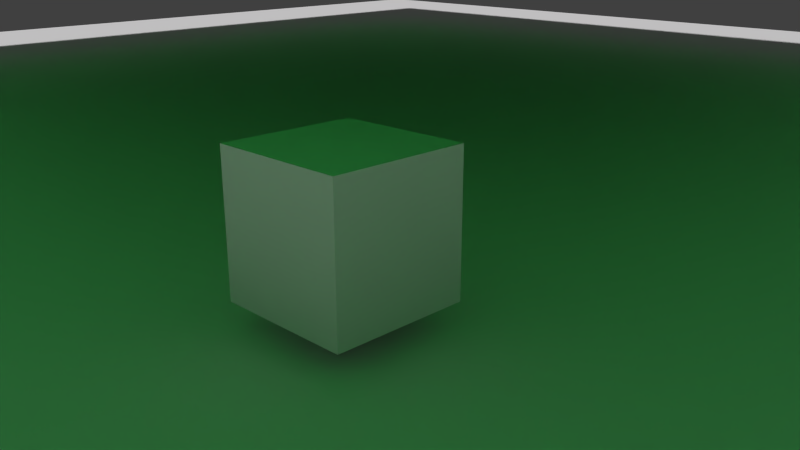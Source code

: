 # Source: cube.blend  (saved by Blender 2.70.0; exported with 4.5.12 LTS)
import bpy
from mathutils import Matrix  # noqa: F401  (used for matrix-valued properties, if any)

bpy.ops.wm.read_factory_settings(use_empty=True)
scene = bpy.context.scene
scene.name = 'Scene'

# ---- collections
col_collection_1 = bpy.data.collections.new('Collection 1'); scene.collection.children.link(col_collection_1)

# ---- materials (node trees are filled in below, after node groups)
mat_green = bpy.data.materials.new('Green')
mat_green.alpha_threshold = 0.0
mat_green.use_transparent_shadow = False
mat_green.diffuse_color = (0.1002, 0.8, 0.1885, 1.0)
mat_green.roughness = 0.5
mat_green.line_color = (0.0, 0.0, 0.0, 1.0)
mat_emitive = bpy.data.materials.new('Emitive')
mat_emitive.alpha_threshold = 0.0
mat_emitive.use_transparent_shadow = False
mat_emitive.roughness = 0.5
mat_emitive.specular_intensity = 0.0
mat_emitive.line_color = (0.0, 0.0, 0.0, 1.0)
mat_material = bpy.data.materials.new('Material')
mat_material.alpha_threshold = 0.0
mat_material.use_transparent_shadow = False
mat_material.diffuse_color = (0.8, 0.7849, 0.7962, 1.0)
mat_material.roughness = 0.5
mat_material.line_color = (0.0, 0.0, 0.0, 1.0)
mat_red = bpy.data.materials.new('Red')
mat_red.alpha_threshold = 0.0
mat_red.use_transparent_shadow = False
mat_red.diffuse_color = (0.8, 0.0, 0.02141, 1.0)
mat_red.roughness = 0.5
mat_red.line_color = (0.0, 0.0, 0.0, 1.0)

# ---- material node trees

# ---- world
world_world = bpy.data.worlds.new('World'); scene.world = world_world
world_world.color = (0.05088, 0.05088, 0.05088)
world_world.use_sun_shadow = False
world_world.sun_shadow_jitter_overblur = 0.0
world_world.cycles.sampling_method = 'MANUAL'
world_world.cycles.sample_map_resolution = 256

# ---- cameras
cam_camera = bpy.data.cameras.new('Camera')
cam_camera.clip_end = 100.0
cam_camera.lens = 35.0
cam_camera.sensor_width = 32.0
cam_camera.sensor_height = 18.0
cam_camera.ortho_scale = 7.314
cam_camera.dof.focus_distance = 0.0
cam_camera.dof.aperture_fstop = 128.0

# ---- meshes
me_ceiling = bpy.data.meshes.new('Ceiling')
me_ceiling.from_pydata([(-1.0, -1.0, 0.0), (1.0, -1.0, 0.0), (-1.0, 1.0, 0.0), (1.0, 1.0, 0.0)], [], [(0, 1, 3, 2)])
me_ceiling.materials.append(mat_green)
me_ceiling.use_remesh_preserve_volume = False
me_ceiling.use_remesh_preserve_attributes = False
me_ceiling.use_mirror_vertex_groups = False
me_ceiling.update()
me_emitivelight = bpy.data.meshes.new('EmitiveLight')
me_emitivelight.from_pydata([(1.692, -1.093, 3.634), (-0.3084, -1.093, 3.634), (1.692, 0.9068, 3.626), (-0.3081, 0.9071, 3.626)], [], [(0, 1, 3, 2)])
me_emitivelight.materials.append(mat_emitive)
me_emitivelight.use_remesh_preserve_volume = False
me_emitivelight.use_remesh_preserve_attributes = False
me_emitivelight.use_mirror_vertex_groups = False
me_emitivelight.update()
me_floor = bpy.data.meshes.new('Floor')
me_floor.from_pydata([(-1.0, -1.0, 0.0), (1.0, -1.0, 0.0), (-1.0, 1.0, 0.0), (1.0, 1.0, 0.0)], [], [(0, 1, 3, 2)])
me_floor.materials.append(mat_material)
me_floor.use_remesh_preserve_volume = False
me_floor.use_remesh_preserve_attributes = False
me_floor.use_mirror_vertex_groups = False
me_floor.update()
me_cube = bpy.data.meshes.new('Cube')
me_cube.from_pydata([(1.0, 1.0, -1.0), (1.0, -1.0, -1.0), (-1.0, -1.0, -1.0), (-1.0, 1.0, -1.0), (1.0, 1.0, 1.0), (1.0, -1.0, 1.0), (-1.0, -1.0, 1.0), (-1.0, 1.0, 1.0)], [], [(0, 1, 2, 3), (4, 7, 6, 5), (0, 4, 5, 1), (1, 5, 6, 2), (2, 6, 7, 3), (4, 0, 3, 7)])
me_cube.materials.append(None)
me_cube.materials.append(mat_red)
me_cube.use_remesh_preserve_volume = False
me_cube.use_remesh_preserve_attributes = False
me_cube.use_mirror_vertex_groups = False
me_cube.update()

# ---- objects
ob_ceiling = bpy.data.objects.new('Ceiling', me_ceiling)
ob_emitivelight = bpy.data.objects.new('EmitiveLight', me_emitivelight)
ob_floor = bpy.data.objects.new('Floor', me_floor)
ob_cube = bpy.data.objects.new('Cube', me_cube)
ob_camera = bpy.data.objects.new('Camera', cam_camera)

# ---- transforms, parenting, visibility, modifiers, constraints
ob_ceiling.location = (-8.251, 8.924, 4.519)
ob_ceiling.rotation_euler = (0.0, 6.283, -4.058e-14)
ob_ceiling.scale = (-18.17, -18.17, -18.17)
ob_ceiling.lineart.crease_threshold = 0.0
ob_emitivelight.location = (5.683, 19.75, 0.8429)
ob_emitivelight.lineart.crease_threshold = 0.0
ob_floor.location = (-12.52, 13.17, -0.3811)
ob_floor.rotation_euler = (-2.687e-07, 3.142, -2.029e-14)
ob_floor.scale = (-22.73, -22.73, -22.73)
ob_floor.lineart.crease_threshold = 0.0
ob_cube.location = (0.0, 0.0, 1.0)
ob_cube.lock_rotations_4d = False
ob_cube.empty_display_type = 'ARROWS'
ob_cube.lineart.crease_threshold = 0.0
ob_camera.location = (7.481, -6.508, 4.405)
ob_camera.rotation_euler = (1.239, 0.001051, 0.7866)
ob_camera.lock_rotations_4d = False
ob_camera.empty_display_type = 'ARROWS'
ob_camera.color = (0.0, 0.0, 0.0, 0.0)
ob_camera.display_type = 'WIRE'
ob_camera.lineart.crease_threshold = 0.0

# ---- collection membership
col_collection_1.objects.link(ob_ceiling)
col_collection_1.objects.link(ob_emitivelight)
col_collection_1.objects.link(ob_floor)
col_collection_1.objects.link(ob_cube)
col_collection_1.objects.link(ob_camera)

# ---- scene / render settings (as saved in the file)
scene.camera = ob_camera
scene.frame_start = 1; scene.frame_end = 250; scene.frame_set(43)
scene.render.engine = 'BLENDER_EEVEE_NEXT'
scene.render.resolution_percentage = 50
scene.render.dither_intensity = 0.0
scene.cycles.use_denoising = False
scene.cycles.samples = 10
scene.cycles.sampling_pattern = 'TABULATED_SOBOL'
scene.cycles.light_sampling_threshold = 0.0
scene.cycles.use_adaptive_sampling = False
scene.cycles.use_light_tree = False
scene.cycles.blur_glossy = 0.0
scene.cycles.volume_bounces = 1
scene.cycles.pixel_filter_type = 'GAUSSIAN'
scene.cycles.sample_clamp_indirect = 0.0
scene.view_settings.view_transform = 'Standard'
bpy.context.view_layer.update()

# ---- added for rendering (the .blend has no usable light): sun
light_auto_sun = bpy.data.lights.new('AutoSun', 'SUN')
light_auto_sun.energy = 3.0
light_auto_sun.angle = 0.0523599
ob_auto_sun = bpy.data.objects.new('AutoSun', light_auto_sun)
scene.collection.objects.link(ob_auto_sun)
ob_auto_sun.rotation_euler = (0.872665, 0.174533, 0.523599)
bpy.context.view_layer.update()

